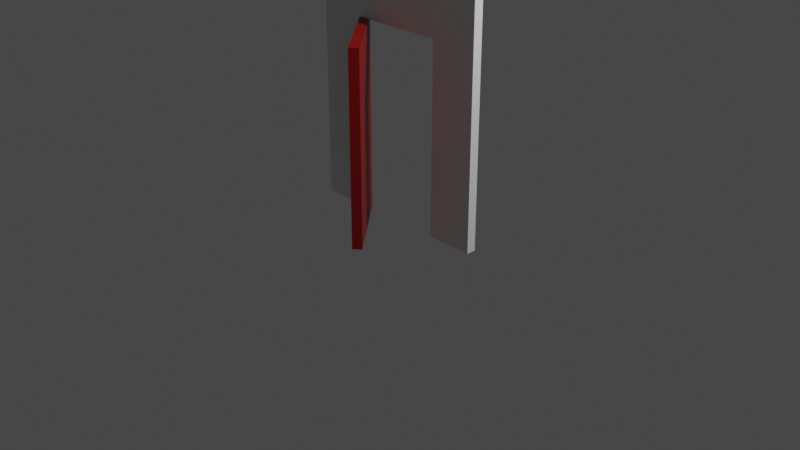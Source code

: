 # Source: Door.blend  (saved by Blender 2.93.20; exported with 4.5.12 LTS)
import bpy
from mathutils import Matrix  # noqa: F401  (used for matrix-valued properties, if any)

bpy.ops.wm.read_factory_settings(use_empty=True)
scene = bpy.context.scene
scene.name = 'Scene'

# ---- collections
col_collection = bpy.data.collections.new('Collection'); scene.collection.children.link(col_collection)

# ---- materials (node trees are filled in below, after node groups)
mat_red_door = bpy.data.materials.new('Red Door')
mat_red_door.alpha_threshold = 0.0
mat_red_door.use_transparent_shadow = False
mat_red_door.line_color = (0.0, 0.0, 0.0, 1.0)

# ---- material node trees
mat_red_door.use_nodes = True; mat_red_door.node_tree.nodes.clear()
_N = mat_red_door.node_tree.nodes; _L = mat_red_door.node_tree.links
n0 = _N.new('ShaderNodeOutputMaterial'); n0.name = 'Material Output'; n0.location = (300, 300)
n1 = _N.new('ShaderNodeBsdfPrincipled'); n1.name = 'Principled BSDF'; n1.location = (10, 300)
n1.distribution = 'GGX'
n1.subsurface_method = 'BURLEY'
n1.inputs[0].default_value = (0.281, 0.0, 0.0004503, 1.0)
n1.inputs[2].default_value = 0.4
n1.inputs[3].default_value = 1.45
n1.inputs[27].default_value = (0.0, 0.0, 0.0, 1.0)
n1.inputs[28].default_value = 1.0
_L.new(n1.outputs[0], n0.inputs[0])
n0.is_active_output = True

# ---- world
world_world = bpy.data.worlds.new('World'); scene.world = world_world
world_world.use_nodes = True; world_world.node_tree.nodes.clear()
_N = world_world.node_tree.nodes; _L = world_world.node_tree.links
n0 = _N.new('ShaderNodeOutputWorld'); n0.name = 'World Output'; n0.location = (300, 300)
n1 = _N.new('ShaderNodeBackground'); n1.name = 'Background'; n1.location = (10, 300)
n1.inputs[0].default_value = (0.05088, 0.05088, 0.05088, 1.0)
_L.new(n1.outputs[0], n0.inputs[0])
n0.is_active_output = True
world_world.color = (0.05088, 0.05088, 0.05088)
world_world.use_sun_shadow = False
world_world.sun_shadow_jitter_overblur = 0.0

# ---- cameras
cam_camera = bpy.data.cameras.new('Camera')
cam_camera.clip_end = 100.0
cam_camera.ortho_scale = 7.314

# ---- lights
light_light = bpy.data.lights.new('Light', 'POINT')
light_light.transmission_factor = 0.0
light_light.energy = 1000.0
light_light.shadow_soft_size = 0.1
light_light.shadow_maximum_resolution = 0.006
light_light.use_absolute_resolution = True

# ---- meshes
me_cube = bpy.data.meshes.new('Cube')
me_cube.from_pydata([(0.5, 0.05, 2.0), (0.5, 0.05, 0.0), (0.5, -0.05, 2.0), (0.5, -0.05, 0.0), (-0.5, 0.05, 2.0), (-0.5, 0.05, 0.0), (-0.5, -0.05, 2.0), (-0.5, -0.05, 0.0)], [], [(0, 4, 6, 2), (3, 2, 6, 7), (7, 6, 4, 5), (5, 1, 3, 7), (1, 0, 2, 3), (5, 4, 0, 1)])
_uv = me_cube.uv_layers.new(name='UVMap')
_uv.uv.foreach_set('vector', [0.625, 0.5, 0.875, 0.5, 0.875, 0.75, 0.625, 0.75, 0.375, 0.75, 0.625, 0.75, 0.625, 1.0, 0.375, 1.0, 0.375, 0.0, 0.625, 0.0, 0.625, 0.25, 0.375, 0.25, 0.125, 0.5, 0.375, 0.5, 0.375, 0.75, 0.125, 0.75, 0.375, 0.5, 0.625, 0.5, 0.625, 0.75, 0.375, 0.75, 0.375, 0.25, 0.625, 0.25, 0.625, 0.5, 0.375, 0.5])
me_cube.materials.append(mat_red_door)
me_cube.use_remesh_preserve_volume = False
me_cube.use_remesh_preserve_attributes = False
me_cube.use_mirror_vertex_groups = False
me_cube.update()
me_cube_001 = bpy.data.meshes.new('Cube.001')
me_cube_001.from_pydata([(-1.0, -0.05, 0.0), (-1.0, -0.05, 2.0), (-1.0, 0.05, 0.0), (-1.0, 0.05, 2.0), (-0.5, -0.05, 0.0), (-0.5, -0.05, 2.0), (-0.5, 0.05, 0.0), (-0.5, 0.05, 2.0), (-1.0, -0.05, 2.5), (-1.0, 0.05, 2.5), (0.5, -0.05, 2.0), (0.5, 0.05, 2.0), (1.0, -0.05, 2.5), (1.0, 0.05, 2.5), (1.0, -0.05, 2.0), (1.0, 0.05, 2.0), (0.5, 0.05, 0.0), (0.5, -0.05, 0.0), (1.0, -0.05, 0.0), (1.0, 0.05, 0.0)], [], [(0, 1, 3, 2), (2, 3, 7, 6), (6, 7, 5, 4), (4, 5, 1, 0), (2, 6, 4, 0), (7, 3, 1, 5), (1, 3, 9, 8), (7, 5, 10, 11), (8, 9, 13, 12), (12, 13, 15, 14), (8, 12, 14, 1), (3, 15, 13, 9), (10, 14, 18, 17), (16, 17, 18, 19), (14, 15, 19, 18), (11, 10, 17, 16), (15, 11, 16, 19)])
_uv = me_cube_001.uv_layers.new(name='UVMap')
_uv.uv.foreach_set('vector', [0.375, 0.0, 0.625, 0.0, 0.625, 0.25, 0.375, 0.25, 0.375, 0.25, 0.625, 0.25, 0.625, 0.5, 0.375, 0.5, 0.375, 0.5, 0.625, 0.5, 0.625, 0.75, 0.375, 0.75, 0.375, 0.75, 0.625, 0.75, 0.625, 1.0, 0.375, 1.0, 0.125, 0.5, 0.375, 0.5, 0.375, 0.75, 0.125, 0.75, 0.625, 0.5, 0.875, 0.5, 0.875, 0.75, 0.625, 0.75, 0.625, 0.0, 0.625, 0.25, 0.625, 0.25, 0.625, 0.0, 0.625, 0.5, 0.625, 0.75, 0.625, 0.75, 0.625, 0.5, 0.625, 0.0, 0.625, 0.25, 0.625, 0.25, 0.625, 0.0, 0.625, 0.0, 0.625, 0.25, 0.625, 0.25, 0.625, 0.0, 0.625, 0.0, 0.625, 0.0, 0.625, 0.0, 0.625, 0.0, 0.625, 0.25, 0.625, 0.25, 0.625, 0.25, 0.625, 0.25, 0.0, 0.0, 0.0, 0.0, 0.0, 0.0, 0.0, 0.0, 0.625, 0.5, 0.625, 0.75, 0.625, 0.0, 0.625, 0.25, 0.625, 0.0, 0.625, 0.25, 0.625, 0.25, 0.625, 0.0, 0.625, 0.5, 0.625, 0.75, 0.625, 0.75, 0.625, 0.5, 0.0, 0.0, 0.0, 0.0, 0.0, 0.0, 0.0, 0.0])
me_cube_001.use_remesh_fix_poles = True
me_cube_001.use_remesh_preserve_attributes = False
me_cube_001.update()

# ---- objects
ob_door = bpy.data.objects.new('Door', me_cube)
ob_light = bpy.data.objects.new('Light', light_light)
ob_camera = bpy.data.objects.new('Camera', cam_camera)
ob_doorframe = bpy.data.objects.new('Doorframe', me_cube_001)

# ---- transforms, parenting, visibility, modifiers, constraints
ob_door.location = (-0.125, -0.3844, 0.0)
ob_door.rotation_euler = (0.0, -0.0, -0.8279)
ob_door.lock_rotations_4d = False
ob_door.empty_display_type = 'ARROWS'
ob_door.lineart.crease_threshold = 0.0
ob_light.location = (4.076, 1.005, 5.904)
ob_light.rotation_euler = (0.6503, 0.05522, 1.866)
ob_light.lock_rotations_4d = False
ob_light.empty_display_type = 'ARROWS'
ob_light.color = (0.0, 0.0, 0.0, 0.0)
ob_light.lineart.crease_threshold = 0.0
ob_camera.location = (7.359, -6.926, 4.958)
ob_camera.rotation_euler = (1.109, 0.0, 0.8149)
ob_camera.lock_rotations_4d = False
ob_camera.empty_display_type = 'ARROWS'
ob_camera.color = (0.0, 0.0, 0.0, 0.0)
ob_camera.display_type = 'WIRE'
ob_camera.lineart.crease_threshold = 0.0
ob_doorframe.location = (0.0, 0.0, 0.0)

# ---- collection membership
col_collection.objects.link(ob_door)
col_collection.objects.link(ob_light)
col_collection.objects.link(ob_camera)
col_collection.objects.link(ob_doorframe)

# ---- scene / render settings (as saved in the file)
scene.camera = ob_camera
scene.frame_start = 1; scene.frame_end = 250; scene.frame_set(1)
scene.render.engine = 'BLENDER_EEVEE_NEXT'
scene.cycles.use_denoising = False
scene.cycles.samples = 128
scene.cycles.sampling_pattern = 'TABULATED_SOBOL'
scene.cycles.use_adaptive_sampling = False
scene.cycles.use_light_tree = False
scene.view_settings.view_transform = 'Filmic'
bpy.context.view_layer.update()

